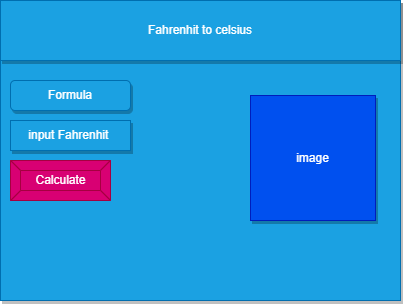

The diagram above was exported from draw.io. Its source (the exported page's mxGraphModel, read from the mxfile embedded in the PNG):
<mxGraphModel dx="899" dy="602" grid="1" gridSize="10" guides="1" tooltips="1" connect="1" arrows="1" fold="1" page="1" pageScale="1" pageWidth="850" pageHeight="1100" math="0" shadow="0">
  <root>
    <mxCell id="0" />
    <mxCell id="1" parent="0" />
    <mxCell id="2" value="" style="rounded=0;whiteSpace=wrap;html=1;shadow=1;fillColor=#1ba1e2;fontColor=#ffffff;strokeColor=#006EAF;" parent="1" vertex="1">
      <mxGeometry x="80" y="80" width="400" height="300" as="geometry" />
    </mxCell>
    <mxCell id="6" value="Calculate" style="labelPosition=center;verticalLabelPosition=middle;align=center;html=1;shape=mxgraph.basic.button;dx=10;fillColor=#d80073;fontColor=#ffffff;strokeColor=#A50040;" parent="1" vertex="1">
      <mxGeometry x="90" y="240" width="100" height="40" as="geometry" />
    </mxCell>
    <mxCell id="9" value="input Fahrenhit&amp;nbsp;" style="rounded=0;whiteSpace=wrap;html=1;shadow=1;fillColor=#1ba1e2;fontColor=#ffffff;strokeColor=#006EAF;" parent="1" vertex="1">
      <mxGeometry x="90" y="200" width="120" height="30" as="geometry" />
    </mxCell>
    <mxCell id="13" value="image" style="whiteSpace=wrap;html=1;aspect=fixed;shadow=1;fillColor=#0050ef;fontColor=#ffffff;strokeColor=#001DBC;" parent="1" vertex="1">
      <mxGeometry x="330" y="175" width="125" height="125" as="geometry" />
    </mxCell>
    <mxCell id="15" value="&lt;span&gt;Fahrenhit to celsius&lt;/span&gt;" style="rounded=0;whiteSpace=wrap;html=1;shadow=1;fillColor=#1ba1e2;fontColor=#ffffff;strokeColor=#006EAF;" parent="1" vertex="1">
      <mxGeometry x="80" y="80" width="400" height="60" as="geometry" />
    </mxCell>
    <mxCell id="16" value="Formula" style="rounded=1;whiteSpace=wrap;html=1;shadow=1;fillColor=#1ba1e2;fontColor=#ffffff;strokeColor=#006EAF;" parent="1" vertex="1">
      <mxGeometry x="90" y="160" width="120" height="30" as="geometry" />
    </mxCell>
  </root>
</mxGraphModel>